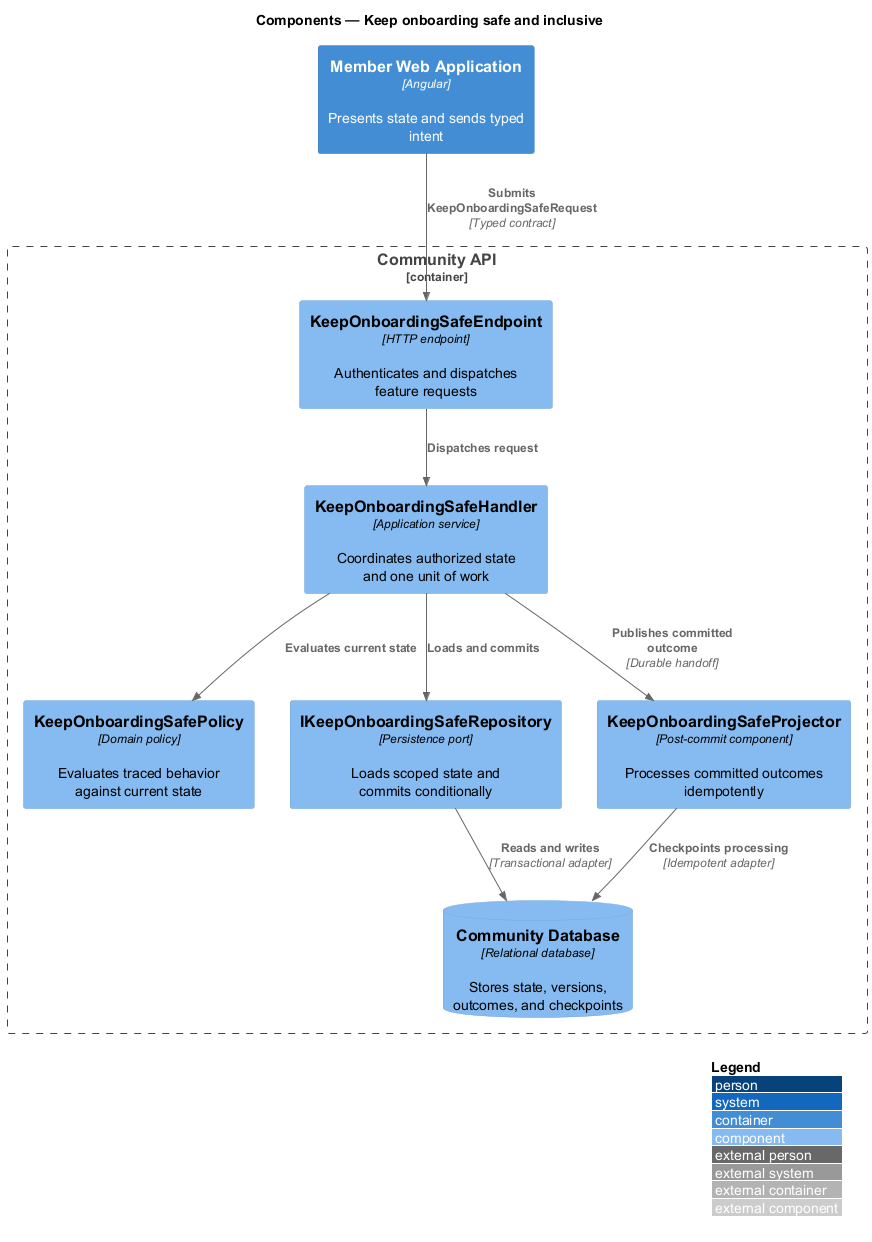

The diagram above was rendered by PlantUML. Its source (embedded in the PNG):
@startuml
!include <C4/C4_Component>
LAYOUT_WITH_LEGEND()
title Components — Keep onboarding safe and inclusive

Container(frontend, "Member Web Application", "Angular", "Presents state and sends typed intent")
Container_Boundary(backend, "Community API") {
  Component(endpoint, "KeepOnboardingSafeEndpoint", "HTTP endpoint", "Authenticates and dispatches feature requests")
  Component(handler, "KeepOnboardingSafeHandler", "Application service", "Coordinates authorized state and one unit of work")
  Component(policy, "KeepOnboardingSafePolicy", "Domain policy", "Evaluates traced behavior against current state")
  Component(repository, "IKeepOnboardingSafeRepository", "Persistence port", "Loads scoped state and commits conditionally")
  Component(projector, "KeepOnboardingSafeProjector", "Post-commit component", "Processes committed outcomes idempotently")
  ComponentDb(store, "Community Database", "Relational database", "Stores state, versions, outcomes, and checkpoints")
}

Rel(frontend, endpoint, "Submits KeepOnboardingSafeRequest", "Typed contract")
Rel(endpoint, handler, "Dispatches request")
Rel(handler, policy, "Evaluates current state")
Rel(handler, repository, "Loads and commits")
Rel(repository, store, "Reads and writes", "Transactional adapter")
Rel(handler, projector, "Publishes committed outcome", "Durable handoff")
Rel(projector, store, "Checkpoints processing", "Idempotent adapter")
@enduml